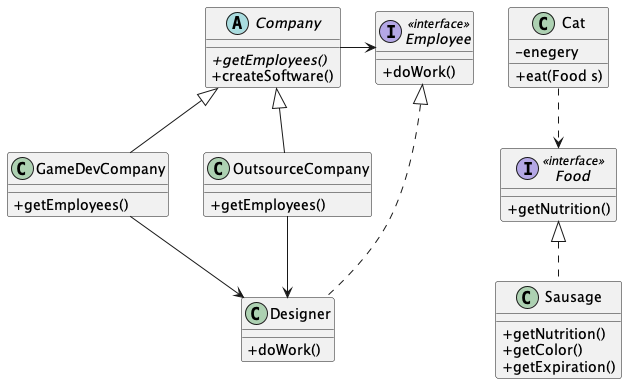

The diagram above was rendered by PlantUML. Its source (embedded in the PNG):
@startuml Program to an Interface
skinparam ClassAttributeIconSize 0

class Cat {
  - enegery
  + eat(Food s)
}

interface Food <<interface>> {
  + getNutrition()
}

class Sausage implements Food {
  + getNutrition()
  + getColor()
  + getExpiration()
}

Cat ..> Food


abstract class Company {
  {abstract} + getEmployees()
  + createSoftware()
}

class GameDevCompany extends Company {
  + getEmployees()
}

class OutsourceCompany extends Company {
  + getEmployees()
}

interface Employee <<interface>> {
  + doWork()
}

class Designer implements Employee {
  + doWork()
}

Company -> Employee

GameDevCompany --> Designer
OutsourceCompany --> Designer
@enduml